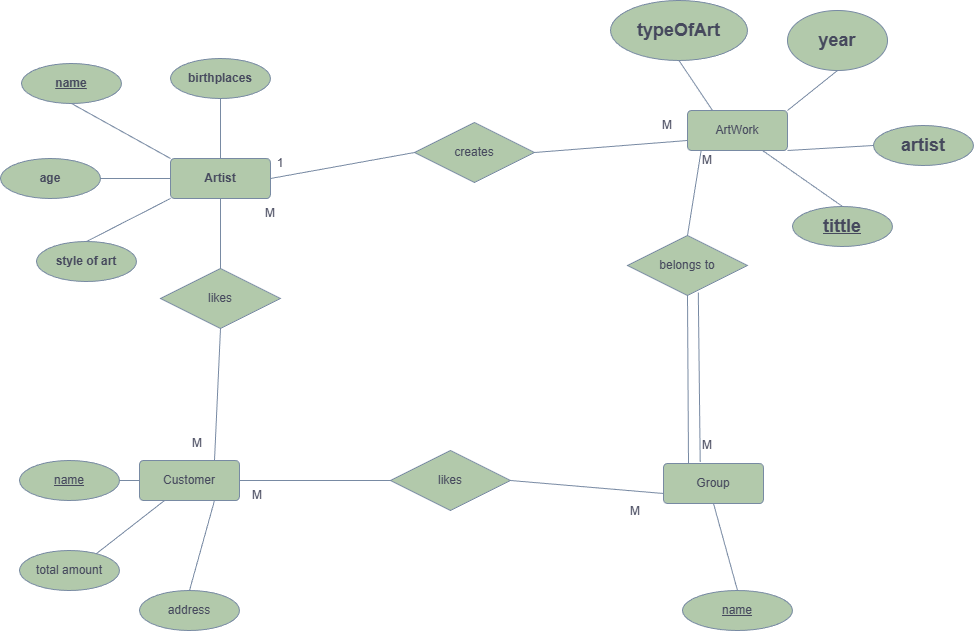

The diagram above was exported from draw.io. Its source (the exported page's mxGraphModel, read from the mxfile embedded in the PNG):
<mxGraphModel dx="1144" dy="763" grid="1" gridSize="10" guides="1" tooltips="1" connect="1" arrows="1" fold="1" page="1" pageScale="1" pageWidth="850" pageHeight="1100" math="0" shadow="0">
  <root>
    <mxCell id="_7awvkVXJ2IQMvVOOCzC-0" />
    <mxCell id="_7awvkVXJ2IQMvVOOCzC-1" parent="_7awvkVXJ2IQMvVOOCzC-0" />
    <mxCell id="Np9JAmojHONWBYDjPfeE-2" parent="_7awvkVXJ2IQMvVOOCzC-1" style="rounded=1;arcSize=10;whiteSpace=wrap;html=1;align=center;labelBackgroundColor=none;fillColor=#B2C9AB;strokeColor=#788AA3;fontColor=#46495D;" value="&lt;b&gt;Artist&lt;/b&gt;" vertex="1">
      <mxGeometry height="40" width="100" x="530" y="568" as="geometry" />
    </mxCell>
    <mxCell id="Np9JAmojHONWBYDjPfeE-3" parent="_7awvkVXJ2IQMvVOOCzC-1" style="rounded=1;arcSize=10;whiteSpace=wrap;html=1;align=center;labelBackgroundColor=none;fillColor=#B2C9AB;strokeColor=#788AA3;fontColor=#46495D;" value="Group" vertex="1">
      <mxGeometry height="40" width="100" x="1023" y="873" as="geometry" />
    </mxCell>
    <mxCell id="Np9JAmojHONWBYDjPfeE-4" parent="_7awvkVXJ2IQMvVOOCzC-1" style="ellipse;whiteSpace=wrap;html=1;align=center;labelBackgroundColor=none;fillColor=#B2C9AB;strokeColor=#788AA3;fontColor=#46495D;" value="&lt;b&gt;birthplaces&lt;/b&gt;" vertex="1">
      <mxGeometry height="40" width="100" x="530" y="467.99999999999994" as="geometry" />
    </mxCell>
    <mxCell id="Np9JAmojHONWBYDjPfeE-5" parent="_7awvkVXJ2IQMvVOOCzC-1" style="ellipse;whiteSpace=wrap;html=1;align=center;labelBackgroundColor=none;fillColor=#B2C9AB;strokeColor=#788AA3;fontColor=#46495D;" value="&lt;b&gt;age&lt;/b&gt;" vertex="1">
      <mxGeometry height="40" width="100" x="360" y="568" as="geometry" />
    </mxCell>
    <mxCell id="Np9JAmojHONWBYDjPfeE-6" parent="_7awvkVXJ2IQMvVOOCzC-1" style="ellipse;whiteSpace=wrap;html=1;align=center;labelBackgroundColor=none;fillColor=#B2C9AB;strokeColor=#788AA3;fontColor=#46495D;" value="&lt;b&gt;style of art&lt;/b&gt;" vertex="1">
      <mxGeometry height="40" width="100" x="396" y="651" as="geometry" />
    </mxCell>
    <mxCell id="Np9JAmojHONWBYDjPfeE-7" parent="_7awvkVXJ2IQMvVOOCzC-1" style="ellipse;whiteSpace=wrap;html=1;align=center;labelBackgroundColor=none;fillColor=#B2C9AB;strokeColor=#788AA3;fontColor=#46495D;" value="&lt;h2 style=&quot;text-align: start;&quot;&gt;year&lt;/h2&gt;" vertex="1">
      <mxGeometry height="60" width="100" x="1147" y="420" as="geometry" />
    </mxCell>
    <mxCell id="Np9JAmojHONWBYDjPfeE-8" parent="_7awvkVXJ2IQMvVOOCzC-1" style="ellipse;whiteSpace=wrap;html=1;align=center;labelBackgroundColor=none;fillColor=#B2C9AB;strokeColor=#788AA3;fontColor=#46495D;" value="&lt;h2&gt;artist&lt;/h2&gt;" vertex="1">
      <mxGeometry height="40" width="100" x="1233" y="535" as="geometry" />
    </mxCell>
    <mxCell id="Np9JAmojHONWBYDjPfeE-9" parent="_7awvkVXJ2IQMvVOOCzC-1" style="ellipse;whiteSpace=wrap;html=1;align=center;labelBackgroundColor=none;fillColor=#B2C9AB;strokeColor=#788AA3;fontColor=#46495D;" value="&lt;b&gt;&lt;u&gt;name&lt;/u&gt;&lt;/b&gt;" vertex="1">
      <mxGeometry height="40" width="100" x="381" y="472.99999999999994" as="geometry" />
    </mxCell>
    <mxCell id="Np9JAmojHONWBYDjPfeE-10" edge="1" parent="_7awvkVXJ2IQMvVOOCzC-1" source="Np9JAmojHONWBYDjPfeE-6" style="endArrow=none;html=1;rounded=0;exitX=0.5;exitY=0;exitDx=0;exitDy=0;entryX=0;entryY=1;entryDx=0;entryDy=0;labelBackgroundColor=none;strokeColor=#788AA3;fontColor=default;" target="Np9JAmojHONWBYDjPfeE-2" value="">
      <mxGeometry relative="1" as="geometry">
        <mxPoint x="690" y="718" as="sourcePoint" />
        <mxPoint x="850" y="718" as="targetPoint" />
      </mxGeometry>
    </mxCell>
    <mxCell id="Np9JAmojHONWBYDjPfeE-11" edge="1" parent="_7awvkVXJ2IQMvVOOCzC-1" source="Np9JAmojHONWBYDjPfeE-5" style="endArrow=none;html=1;rounded=0;exitX=1;exitY=0.5;exitDx=0;exitDy=0;entryX=0;entryY=0.5;entryDx=0;entryDy=0;labelBackgroundColor=none;strokeColor=#788AA3;fontColor=default;" target="Np9JAmojHONWBYDjPfeE-2" value="">
      <mxGeometry relative="1" as="geometry">
        <mxPoint x="390" y="758" as="sourcePoint" />
        <mxPoint x="550" y="758" as="targetPoint" />
      </mxGeometry>
    </mxCell>
    <mxCell id="Np9JAmojHONWBYDjPfeE-12" edge="1" parent="_7awvkVXJ2IQMvVOOCzC-1" source="Np9JAmojHONWBYDjPfeE-4" style="endArrow=none;html=1;rounded=0;exitX=0.5;exitY=1;exitDx=0;exitDy=0;entryX=0.5;entryY=0;entryDx=0;entryDy=0;labelBackgroundColor=none;strokeColor=#788AA3;fontColor=default;" target="Np9JAmojHONWBYDjPfeE-2" value="">
      <mxGeometry relative="1" as="geometry">
        <mxPoint x="730" y="548" as="sourcePoint" />
        <mxPoint x="890" y="548" as="targetPoint" />
      </mxGeometry>
    </mxCell>
    <mxCell id="Np9JAmojHONWBYDjPfeE-13" edge="1" parent="_7awvkVXJ2IQMvVOOCzC-1" source="Np9JAmojHONWBYDjPfeE-9" style="endArrow=none;html=1;rounded=0;exitX=0.5;exitY=1;exitDx=0;exitDy=0;entryX=0;entryY=0;entryDx=0;entryDy=0;labelBackgroundColor=none;strokeColor=#788AA3;fontColor=default;" target="Np9JAmojHONWBYDjPfeE-2" value="">
      <mxGeometry relative="1" as="geometry">
        <mxPoint x="660" y="658" as="sourcePoint" />
        <mxPoint x="820" y="658" as="targetPoint" />
      </mxGeometry>
    </mxCell>
    <mxCell id="Np9JAmojHONWBYDjPfeE-14" parent="_7awvkVXJ2IQMvVOOCzC-1" style="ellipse;whiteSpace=wrap;html=1;align=center;labelBackgroundColor=none;fillColor=#B2C9AB;strokeColor=#788AA3;fontColor=#46495D;" value="&lt;h2&gt;typeOfArt&lt;/h2&gt;" vertex="1">
      <mxGeometry height="60" width="137" x="970" y="410" as="geometry" />
    </mxCell>
    <mxCell id="Np9JAmojHONWBYDjPfeE-15" parent="_7awvkVXJ2IQMvVOOCzC-1" style="ellipse;whiteSpace=wrap;html=1;align=center;labelBackgroundColor=none;fillColor=#B2C9AB;strokeColor=#788AA3;fontColor=#46495D;" value="&lt;h2&gt;&lt;u&gt;tittle&lt;/u&gt;&lt;/h2&gt;" vertex="1">
      <mxGeometry height="40" width="100" x="1152" y="616" as="geometry" />
    </mxCell>
    <mxCell id="Np9JAmojHONWBYDjPfeE-16" edge="1" parent="_7awvkVXJ2IQMvVOOCzC-1" source="Np9JAmojHONWBYDjPfeE-20" style="endArrow=none;html=1;rounded=0;entryX=0.5;entryY=1;entryDx=0;entryDy=0;exitX=0.25;exitY=0;exitDx=0;exitDy=0;labelBackgroundColor=none;strokeColor=#788AA3;fontColor=default;" target="Np9JAmojHONWBYDjPfeE-14" value="">
      <mxGeometry relative="1" as="geometry">
        <Array as="points" />
        <mxPoint x="1062" y="509.99999999999994" as="sourcePoint" />
        <mxPoint x="1007" y="520" as="targetPoint" />
      </mxGeometry>
    </mxCell>
    <mxCell id="Np9JAmojHONWBYDjPfeE-17" edge="1" parent="_7awvkVXJ2IQMvVOOCzC-1" source="Np9JAmojHONWBYDjPfeE-20" style="endArrow=none;html=1;rounded=0;entryX=0.5;entryY=1;entryDx=0;entryDy=0;exitX=1;exitY=0;exitDx=0;exitDy=0;labelBackgroundColor=none;strokeColor=#788AA3;fontColor=default;" target="Np9JAmojHONWBYDjPfeE-7" value="">
      <mxGeometry relative="1" as="geometry">
        <mxPoint x="1137" y="509.99999999999994" as="sourcePoint" />
        <mxPoint x="1037" y="590" as="targetPoint" />
      </mxGeometry>
    </mxCell>
    <mxCell id="Np9JAmojHONWBYDjPfeE-18" edge="1" parent="_7awvkVXJ2IQMvVOOCzC-1" source="Np9JAmojHONWBYDjPfeE-20" style="endArrow=none;html=1;rounded=0;exitX=1;exitY=1;exitDx=0;exitDy=0;entryX=0;entryY=0.5;entryDx=0;entryDy=0;labelBackgroundColor=none;strokeColor=#788AA3;fontColor=default;" target="Np9JAmojHONWBYDjPfeE-8" value="">
      <mxGeometry relative="1" as="geometry">
        <mxPoint x="1138.1999999999998" y="562.8" as="sourcePoint" />
        <mxPoint x="1230" y="557.9999969482421" as="targetPoint" />
      </mxGeometry>
    </mxCell>
    <mxCell id="Np9JAmojHONWBYDjPfeE-19" edge="1" parent="_7awvkVXJ2IQMvVOOCzC-1" source="Np9JAmojHONWBYDjPfeE-20" style="endArrow=none;html=1;rounded=0;entryX=0.5;entryY=0;entryDx=0;entryDy=0;exitX=0.75;exitY=1;exitDx=0;exitDy=0;labelBackgroundColor=none;strokeColor=#788AA3;fontColor=default;" target="Np9JAmojHONWBYDjPfeE-15" value="">
      <mxGeometry relative="1" as="geometry">
        <mxPoint x="1112" y="570" as="sourcePoint" />
        <mxPoint x="1037" y="720" as="targetPoint" />
      </mxGeometry>
    </mxCell>
    <mxCell id="Np9JAmojHONWBYDjPfeE-20" parent="_7awvkVXJ2IQMvVOOCzC-1" style="rounded=1;arcSize=10;whiteSpace=wrap;html=1;align=center;labelBackgroundColor=none;fillColor=#B2C9AB;strokeColor=#788AA3;fontColor=#46495D;" value="ArtWork" vertex="1">
      <mxGeometry height="40" width="100" x="1047" y="520" as="geometry" />
    </mxCell>
    <mxCell id="Np9JAmojHONWBYDjPfeE-21" parent="_7awvkVXJ2IQMvVOOCzC-1" style="ellipse;whiteSpace=wrap;html=1;align=center;labelBackgroundColor=none;fillColor=#B2C9AB;strokeColor=#788AA3;fontColor=#46495D;" value="&lt;u&gt;name&lt;/u&gt;" vertex="1">
      <mxGeometry height="40" width="110" x="1042" y="1000" as="geometry" />
    </mxCell>
    <mxCell id="Np9JAmojHONWBYDjPfeE-22" parent="_7awvkVXJ2IQMvVOOCzC-1" style="rounded=1;arcSize=10;whiteSpace=wrap;html=1;align=center;labelBackgroundColor=none;fillColor=#B2C9AB;strokeColor=#788AA3;fontColor=#46495D;" value="Customer" vertex="1">
      <mxGeometry height="40" width="100" x="499" y="870" as="geometry" />
    </mxCell>
    <mxCell id="Np9JAmojHONWBYDjPfeE-23" parent="_7awvkVXJ2IQMvVOOCzC-1" style="ellipse;whiteSpace=wrap;html=1;align=center;labelBackgroundColor=none;fillColor=#B2C9AB;strokeColor=#788AA3;fontColor=#46495D;" value="total amount" vertex="1">
      <mxGeometry height="40" width="100" x="379" y="960" as="geometry" />
    </mxCell>
    <mxCell id="Np9JAmojHONWBYDjPfeE-24" parent="_7awvkVXJ2IQMvVOOCzC-1" style="ellipse;whiteSpace=wrap;html=1;align=center;labelBackgroundColor=none;fillColor=#B2C9AB;strokeColor=#788AA3;fontColor=#46495D;" value="address" vertex="1">
      <mxGeometry height="40" width="100" x="499" y="1000" as="geometry" />
    </mxCell>
    <mxCell id="Np9JAmojHONWBYDjPfeE-25" parent="_7awvkVXJ2IQMvVOOCzC-1" style="ellipse;whiteSpace=wrap;html=1;align=center;labelBackgroundColor=none;fillColor=#B2C9AB;strokeColor=#788AA3;fontColor=#46495D;" value="&lt;u&gt;name&lt;/u&gt;" vertex="1">
      <mxGeometry height="40" width="100" x="379" y="870" as="geometry" />
    </mxCell>
    <mxCell id="Np9JAmojHONWBYDjPfeE-26" edge="1" parent="_7awvkVXJ2IQMvVOOCzC-1" source="Np9JAmojHONWBYDjPfeE-23" style="endArrow=none;html=1;rounded=0;exitX=0.768;exitY=0.08;exitDx=0;exitDy=0;entryX=0.25;entryY=1;entryDx=0;entryDy=0;exitPerimeter=0;labelBackgroundColor=none;strokeColor=#788AA3;fontColor=default;" target="Np9JAmojHONWBYDjPfeE-22" value="">
      <mxGeometry relative="1" as="geometry">
        <mxPoint x="679" y="990" as="sourcePoint" />
        <mxPoint x="839" y="990" as="targetPoint" />
      </mxGeometry>
    </mxCell>
    <mxCell id="Np9JAmojHONWBYDjPfeE-27" edge="1" parent="_7awvkVXJ2IQMvVOOCzC-1" source="Np9JAmojHONWBYDjPfeE-24" style="endArrow=none;html=1;rounded=0;exitX=0.5;exitY=0;exitDx=0;exitDy=0;entryX=0.75;entryY=1;entryDx=0;entryDy=0;labelBackgroundColor=none;strokeColor=#788AA3;fontColor=default;" target="Np9JAmojHONWBYDjPfeE-22" value="">
      <mxGeometry relative="1" as="geometry">
        <mxPoint x="679" y="1030" as="sourcePoint" />
        <mxPoint x="839" y="1030" as="targetPoint" />
      </mxGeometry>
    </mxCell>
    <mxCell id="Np9JAmojHONWBYDjPfeE-28" edge="1" parent="_7awvkVXJ2IQMvVOOCzC-1" source="Np9JAmojHONWBYDjPfeE-25" style="endArrow=none;html=1;rounded=0;exitX=1;exitY=0.5;exitDx=0;exitDy=0;entryX=0;entryY=0.5;entryDx=0;entryDy=0;labelBackgroundColor=none;strokeColor=#788AA3;fontColor=default;" target="Np9JAmojHONWBYDjPfeE-22" value="">
      <mxGeometry relative="1" as="geometry">
        <mxPoint x="739" y="970" as="sourcePoint" />
        <mxPoint x="899" y="970" as="targetPoint" />
      </mxGeometry>
    </mxCell>
    <mxCell id="Np9JAmojHONWBYDjPfeE-29" parent="_7awvkVXJ2IQMvVOOCzC-1" style="shape=rhombus;perimeter=rhombusPerimeter;whiteSpace=wrap;html=1;align=center;labelBackgroundColor=none;fillColor=#B2C9AB;strokeColor=#788AA3;fontColor=#46495D;" value="creates" vertex="1">
      <mxGeometry height="60" width="120" x="774" y="532" as="geometry" />
    </mxCell>
    <mxCell id="Np9JAmojHONWBYDjPfeE-30" edge="1" parent="_7awvkVXJ2IQMvVOOCzC-1" source="Np9JAmojHONWBYDjPfeE-3" style="endArrow=none;html=1;rounded=0;exitX=0.5;exitY=1;exitDx=0;exitDy=0;entryX=0.5;entryY=0;entryDx=0;entryDy=0;labelBackgroundColor=none;strokeColor=#788AA3;fontColor=default;" target="Np9JAmojHONWBYDjPfeE-21" value="">
      <mxGeometry relative="1" as="geometry">
        <mxPoint x="860" y="968" as="sourcePoint" />
        <mxPoint x="1020" y="968" as="targetPoint" />
      </mxGeometry>
    </mxCell>
    <mxCell id="Np9JAmojHONWBYDjPfeE-31" edge="1" parent="_7awvkVXJ2IQMvVOOCzC-1" source="Np9JAmojHONWBYDjPfeE-2" style="endArrow=none;html=1;rounded=0;exitX=1;exitY=0.5;exitDx=0;exitDy=0;entryX=0;entryY=0.5;entryDx=0;entryDy=0;labelBackgroundColor=none;strokeColor=#788AA3;fontColor=default;" target="Np9JAmojHONWBYDjPfeE-29" value="">
      <mxGeometry relative="1" as="geometry">
        <mxPoint x="630" y="648" as="sourcePoint" />
        <mxPoint x="790" y="648" as="targetPoint" />
      </mxGeometry>
    </mxCell>
    <mxCell id="Np9JAmojHONWBYDjPfeE-32" edge="1" parent="_7awvkVXJ2IQMvVOOCzC-1" source="Np9JAmojHONWBYDjPfeE-29" style="endArrow=none;html=1;rounded=0;exitX=1;exitY=0.5;exitDx=0;exitDy=0;entryX=0;entryY=0.75;entryDx=0;entryDy=0;labelBackgroundColor=none;strokeColor=#788AA3;fontColor=default;" target="Np9JAmojHONWBYDjPfeE-20" value="">
      <mxGeometry relative="1" as="geometry">
        <mxPoint x="790" y="658" as="sourcePoint" />
        <mxPoint x="950" y="658" as="targetPoint" />
      </mxGeometry>
    </mxCell>
    <mxCell id="Np9JAmojHONWBYDjPfeE-33" parent="_7awvkVXJ2IQMvVOOCzC-1" style="shape=rhombus;perimeter=rhombusPerimeter;whiteSpace=wrap;html=1;align=center;labelBackgroundColor=none;fillColor=#B2C9AB;strokeColor=#788AA3;fontColor=#46495D;" value="belongs to" vertex="1">
      <mxGeometry height="60" width="120" x="987" y="645" as="geometry" />
    </mxCell>
    <mxCell id="Np9JAmojHONWBYDjPfeE-34" parent="_7awvkVXJ2IQMvVOOCzC-1" style="shape=rhombus;perimeter=rhombusPerimeter;whiteSpace=wrap;html=1;align=center;labelBackgroundColor=none;fillColor=#B2C9AB;strokeColor=#788AA3;fontColor=#46495D;" value="likes " vertex="1">
      <mxGeometry height="60" width="120" x="750" y="860" as="geometry" />
    </mxCell>
    <mxCell id="Np9JAmojHONWBYDjPfeE-35" parent="_7awvkVXJ2IQMvVOOCzC-1" style="shape=rhombus;perimeter=rhombusPerimeter;whiteSpace=wrap;html=1;align=center;labelBackgroundColor=none;fillColor=#B2C9AB;strokeColor=#788AA3;fontColor=#46495D;" value="likes " vertex="1">
      <mxGeometry height="60" width="120" x="520" y="678" as="geometry" />
    </mxCell>
    <mxCell id="Np9JAmojHONWBYDjPfeE-36" edge="1" parent="_7awvkVXJ2IQMvVOOCzC-1" source="Np9JAmojHONWBYDjPfeE-33" style="endArrow=none;html=1;rounded=0;exitX=0.5;exitY=0;exitDx=0;exitDy=0;entryX=0.137;entryY=0.992;entryDx=0;entryDy=0;entryPerimeter=0;labelBackgroundColor=none;strokeColor=#788AA3;fontColor=default;" target="Np9JAmojHONWBYDjPfeE-20" value="">
      <mxGeometry relative="1" as="geometry">
        <mxPoint x="997" y="640" as="sourcePoint" />
        <mxPoint x="1107" y="600" as="targetPoint" />
      </mxGeometry>
    </mxCell>
    <mxCell id="Np9JAmojHONWBYDjPfeE-37" edge="1" parent="_7awvkVXJ2IQMvVOOCzC-1" source="Np9JAmojHONWBYDjPfeE-33" style="endArrow=none;html=1;rounded=0;exitX=0.5;exitY=1;exitDx=0;exitDy=0;entryX=0.25;entryY=0;entryDx=0;entryDy=0;labelBackgroundColor=none;strokeColor=#788AA3;fontColor=default;" target="Np9JAmojHONWBYDjPfeE-3" value="">
      <mxGeometry relative="1" as="geometry">
        <mxPoint x="770" y="758" as="sourcePoint" />
        <mxPoint x="930" y="758" as="targetPoint" />
      </mxGeometry>
    </mxCell>
    <mxCell id="Np9JAmojHONWBYDjPfeE-38" edge="1" parent="_7awvkVXJ2IQMvVOOCzC-1" source="Np9JAmojHONWBYDjPfeE-22" style="endArrow=none;html=1;rounded=0;exitX=1;exitY=0.5;exitDx=0;exitDy=0;entryX=0;entryY=0.5;entryDx=0;entryDy=0;labelBackgroundColor=none;strokeColor=#788AA3;fontColor=default;" target="Np9JAmojHONWBYDjPfeE-34" value="">
      <mxGeometry relative="1" as="geometry">
        <mxPoint x="659" y="960" as="sourcePoint" />
        <mxPoint x="735" y="885" as="targetPoint" />
      </mxGeometry>
    </mxCell>
    <mxCell id="Np9JAmojHONWBYDjPfeE-39" edge="1" parent="_7awvkVXJ2IQMvVOOCzC-1" source="Np9JAmojHONWBYDjPfeE-34" style="endArrow=none;html=1;rounded=0;exitX=1;exitY=0.5;exitDx=0;exitDy=0;entryX=0;entryY=0.75;entryDx=0;entryDy=0;labelBackgroundColor=none;strokeColor=#788AA3;fontColor=default;" target="Np9JAmojHONWBYDjPfeE-3" value="">
      <mxGeometry relative="1" as="geometry">
        <mxPoint x="820" y="848" as="sourcePoint" />
        <mxPoint x="980" y="848" as="targetPoint" />
      </mxGeometry>
    </mxCell>
    <mxCell id="Np9JAmojHONWBYDjPfeE-40" edge="1" parent="_7awvkVXJ2IQMvVOOCzC-1" source="Np9JAmojHONWBYDjPfeE-22" style="endArrow=none;html=1;rounded=0;exitX=0.75;exitY=0;exitDx=0;exitDy=0;entryX=0.5;entryY=1;entryDx=0;entryDy=0;labelBackgroundColor=none;strokeColor=#788AA3;fontColor=default;" target="Np9JAmojHONWBYDjPfeE-35" value="">
      <mxGeometry relative="1" as="geometry">
        <mxPoint x="610" y="768" as="sourcePoint" />
        <mxPoint x="770" y="768" as="targetPoint" />
      </mxGeometry>
    </mxCell>
    <mxCell id="Np9JAmojHONWBYDjPfeE-41" edge="1" parent="_7awvkVXJ2IQMvVOOCzC-1" source="Np9JAmojHONWBYDjPfeE-2" style="endArrow=none;html=1;rounded=0;exitX=0.5;exitY=1;exitDx=0;exitDy=0;entryX=0.5;entryY=0;entryDx=0;entryDy=0;labelBackgroundColor=none;strokeColor=#788AA3;fontColor=default;" target="Np9JAmojHONWBYDjPfeE-35" value="">
      <mxGeometry relative="1" as="geometry">
        <mxPoint x="600" y="648" as="sourcePoint" />
        <mxPoint x="760" y="648" as="targetPoint" />
      </mxGeometry>
    </mxCell>
    <mxCell id="Np9JAmojHONWBYDjPfeE-42" parent="_7awvkVXJ2IQMvVOOCzC-1" style="text;html=1;whiteSpace=wrap;strokeColor=none;fillColor=none;align=center;verticalAlign=middle;rounded=0;labelBackgroundColor=none;fontColor=#46495D;" value="M" vertex="1">
      <mxGeometry height="30" width="60" x="997" y="520" as="geometry" />
    </mxCell>
    <mxCell id="Np9JAmojHONWBYDjPfeE-43" parent="_7awvkVXJ2IQMvVOOCzC-1" style="text;html=1;whiteSpace=wrap;strokeColor=none;fillColor=none;align=center;verticalAlign=middle;rounded=0;labelBackgroundColor=none;fontColor=#46495D;" value="1" vertex="1">
      <mxGeometry height="30" width="60" x="610" y="558" as="geometry" />
    </mxCell>
    <mxCell id="Np9JAmojHONWBYDjPfeE-44" parent="_7awvkVXJ2IQMvVOOCzC-1" style="text;html=1;whiteSpace=wrap;strokeColor=none;fillColor=none;align=center;verticalAlign=middle;rounded=0;labelBackgroundColor=none;fontColor=#46495D;" value="M" vertex="1">
      <mxGeometry height="30" width="60" x="1037" y="840" as="geometry" />
    </mxCell>
    <mxCell id="Np9JAmojHONWBYDjPfeE-45" parent="_7awvkVXJ2IQMvVOOCzC-1" style="text;html=1;whiteSpace=wrap;strokeColor=none;fillColor=none;align=center;verticalAlign=middle;rounded=0;labelBackgroundColor=none;fontColor=#46495D;" value="M" vertex="1">
      <mxGeometry height="40" width="60" x="1037" y="550" as="geometry" />
    </mxCell>
    <mxCell id="Np9JAmojHONWBYDjPfeE-46" parent="_7awvkVXJ2IQMvVOOCzC-1" style="text;html=1;whiteSpace=wrap;strokeColor=none;fillColor=none;align=center;verticalAlign=middle;rounded=0;labelBackgroundColor=none;fontColor=#46495D;" value="M" vertex="1">
      <mxGeometry height="30" width="60" x="965" y="906" as="geometry" />
    </mxCell>
    <mxCell id="Np9JAmojHONWBYDjPfeE-47" parent="_7awvkVXJ2IQMvVOOCzC-1" style="text;html=1;whiteSpace=wrap;strokeColor=none;fillColor=none;align=center;verticalAlign=middle;rounded=0;labelBackgroundColor=none;fontColor=#46495D;" value="M" vertex="1">
      <mxGeometry height="30" width="60" x="600" y="608" as="geometry" />
    </mxCell>
    <mxCell id="Np9JAmojHONWBYDjPfeE-48" parent="_7awvkVXJ2IQMvVOOCzC-1" style="text;html=1;whiteSpace=wrap;strokeColor=none;fillColor=none;align=center;verticalAlign=middle;rounded=0;labelBackgroundColor=none;fontColor=#46495D;" value="M" vertex="1">
      <mxGeometry height="30" width="60" x="587" y="890" as="geometry" />
    </mxCell>
    <mxCell id="Np9JAmojHONWBYDjPfeE-49" parent="_7awvkVXJ2IQMvVOOCzC-1" style="text;html=1;whiteSpace=wrap;strokeColor=none;fillColor=none;align=center;verticalAlign=middle;rounded=0;labelBackgroundColor=none;fontColor=#46495D;" value="M" vertex="1">
      <mxGeometry height="30" width="60" x="527" y="838" as="geometry" />
    </mxCell>
    <mxCell id="Np9JAmojHONWBYDjPfeE-50" edge="1" parent="_7awvkVXJ2IQMvVOOCzC-1" source="Np9JAmojHONWBYDjPfeE-3" style="endArrow=none;html=1;rounded=0;entryX=0.59;entryY=0.95;entryDx=0;entryDy=0;entryPerimeter=0;exitX=0.367;exitY=-0.038;exitDx=0;exitDy=0;exitPerimeter=0;labelBackgroundColor=none;strokeColor=#788AA3;fontColor=default;" target="Np9JAmojHONWBYDjPfeE-33" value="">
      <mxGeometry height="50" relative="1" width="50" as="geometry">
        <mxPoint x="1060" y="790" as="sourcePoint" />
        <mxPoint x="1110" y="740" as="targetPoint" />
      </mxGeometry>
    </mxCell>
  </root>
</mxGraphModel>